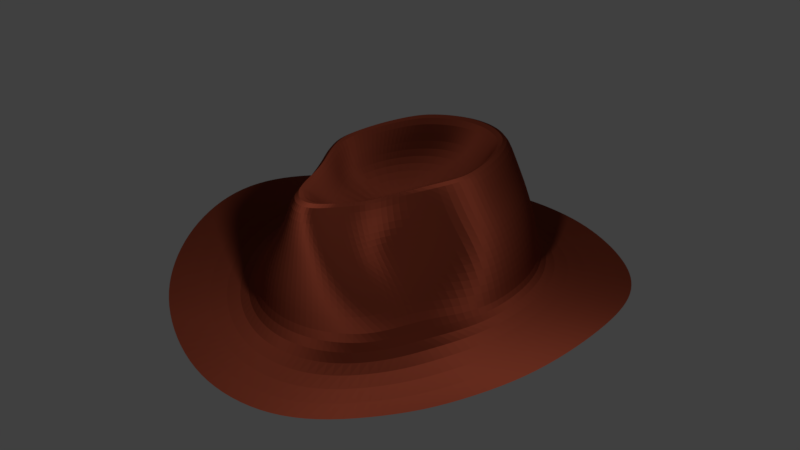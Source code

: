 # Source: indy.blend  (saved by Blender 2.79.0; exported with 4.5.12 LTS)
import bpy
from mathutils import Matrix  # noqa: F401  (used for matrix-valued properties, if any)

bpy.ops.wm.read_factory_settings(use_empty=True)
scene = bpy.context.scene
scene.name = 'Scene'

# ---- collections
col_collection_1 = bpy.data.collections.new('Collection 1'); scene.collection.children.link(col_collection_1)

# ---- images (referenced by path relative to the original .blend; pixels are not part of the script)
import os
ASSET_DIR = os.environ.get("B2B_ASSET_DIR", "")  # directory of the original .blend (textures are referenced by path, not embedded)
HERE = os.path.dirname(os.path.abspath(__file__))  # packed textures are extracted next to this script under _unpacked/

def load_image(name, relpath, width, height, colorspace="sRGB"):
    """Load a texture the original file referenced (path relative to the .blend, or extracted next to this script)."""
    p = next((c for c in (os.path.join(HERE, relpath), os.path.join(ASSET_DIR, relpath)) if relpath and os.path.exists(c)), "")
    if p:
        img = bpy.data.images.load(p, check_existing=True)
        img.name = name
    else:  # same state as the original file: an image datablock whose file is absent (Cycles renders it pink)
        img = bpy.data.images.new(name, width, height)
        img.source = "FILE"
        img.filepath = "//" + (relpath or name)
    img.colorspace_settings.name = colorspace
    return img
img_indy_diffuse = load_image('indy_diffuse', 'indy_diffuse.png', 1024, 1024, 'sRGB')

# ---- materials (node trees are filled in below, after node groups)
mat_material_001 = bpy.data.materials.new('Material.001')
mat_material_001.alpha_threshold = 0.0
mat_material_001.roughness = 0.5

# ---- material node trees
mat_material_001.use_nodes = True; mat_material_001.node_tree.nodes.clear()
_N = mat_material_001.node_tree.nodes; _L = mat_material_001.node_tree.links
n0 = _N.new('ShaderNodeOutputMaterial'); n0.name = 'Material Output'; n0.location = (459, 300)
n1 = _N.new('ShaderNodeBsdfSheen'); n1.name = 'Velvet BSDF'; n1.location = (19, 433)
n1.distribution = 'ASHIKHMIN'
n1.inputs[1].default_value = 1.0
n2 = _N.new('ShaderNodeMixShader'); n2.name = 'Mix Shader'; n2.location = (239, 351)
n2.inputs[0].default_value = 0.1909
n3 = _N.new('ShaderNodeBsdfDiffuse'); n3.name = 'Diffuse BSDF'; n3.location = (28, 259)
n3.inputs[1].default_value = 0.2667
n4 = _N.new('ShaderNodeRGB'); n4.name = 'RGB'; n4.location = (-188, 362)
n4.width = 146
n4.outputs[0].default_value = (0.2664, 0.05127, 0.02624, 1.0)
n5 = _N.new('ShaderNodeTexImage'); n5.name = 'Image Texture'; n5.location = (453, 179)
n5.width = 140
n5.image = img_indy_diffuse
_L.new(n1.outputs[0], n2.inputs[1])
_L.new(n2.outputs[0], n0.inputs[0])
_L.new(n3.outputs[0], n2.inputs[2])
_L.new(n4.outputs[0], n1.inputs[0])
_L.new(n4.outputs[0], n3.inputs[0])
n0.is_active_output = True

# ---- world
world_world = bpy.data.worlds.new('World'); scene.world = world_world
world_world.color = (0.05088, 0.05088, 0.05088)
world_world.use_sun_shadow = False
world_world.sun_shadow_jitter_overblur = 0.0
world_world.cycles.sampling_method = 'MANUAL'

# ---- lights
light_point = bpy.data.lights.new('Point', 'POINT')
light_point.transmission_factor = 0.0
light_point.energy = 100.0
light_point.shadow_buffer_clip_start = 0.5
light_point.shadow_soft_size = 0.1
light_point.shadow_maximum_resolution = 0.006
light_point.use_absolute_resolution = True

# ---- meshes
me_sphere = bpy.data.meshes.new('Sphere')
me_sphere.from_pydata([(-2.559e-08, 0.5229, 0.6039), (-1.266e-08, 0.7479, 0.7462), (0.0, 0.9243, 1.007), (0.0, 1.093, 0.7338), (0.0, 1.117, 0.5662), (0.0, 1.149, 0.3749), (0.0, 1.181, 0.1673), (0.0, 1.204, -0.05968), (0.07781, 0.5129, 0.6039), (0.09598, 0.7335, 0.7462), (0.1084, 0.9139, 1.007), (0.1379, 1.072, 0.7338), (0.1622, 1.096, 0.5662), (0.1802, 1.127, 0.3749), (0.1913, 1.159, 0.1673), (0.1951, 1.181, -0.05917), (0.1526, 0.4831, 0.6039), (0.1883, 0.6909, 0.7462), (0.2126, 0.8831, 1.007), (0.2706, 1.01, 0.7338), (0.3182, 1.032, 0.5662), (0.3536, 1.061, 0.3749), (0.3753, 1.091, 0.1673), (0.3827, 1.113, -0.05773), (0.2216, 0.4347, 0.6039), (0.2733, 0.6218, 0.7462), (0.3087, 0.8331, 1.007), (0.3928, 0.9086, 0.7338), (0.4619, 0.9287, 0.5662), (0.5133, 0.9552, 0.3749), (0.5449, 0.9822, 0.1673), (0.5556, 1.001, -0.05134), (0.282, 0.3697, 0.6039), (0.3479, 0.5287, 0.7462), (0.3928, 0.7658, 1.007), (0.5, 0.7726, 0.7338), (0.5879, 0.7897, 0.5662), (0.6533, 0.8123, 0.3749), (0.6935, 0.8352, 0.1673), (0.7071, 0.8516, -0.0377), (0.3316, 0.2904, 0.6039), (0.4091, 0.4154, 0.7462), (0.4619, 0.5948, 1.007), (0.5879, 0.607, 0.7338), (0.6913, 0.6204, 0.5662), (0.7682, 0.6381, 0.3749), (0.8155, 0.6562, 0.1673), (0.8315, 0.669, -0.0183), (0.3685, 0.1999, 0.6039), (0.4545, 0.286, 0.7462), (0.5133, 0.4096, 1.007), (0.6533, 0.418, 0.7338), (0.7682, 0.4272, 0.5662), (0.8536, 0.4394, 0.3749), (0.9061, 0.4519, 0.1673), (0.9239, 0.4607, -0.001232), (0.3912, 0.1017, 0.6039), (0.4825, 0.1456, 0.7462), (0.5449, 0.2086, 1.007), (0.6935, 0.2129, 0.7338), (0.8155, 0.2176, 0.5662), (0.9061, 0.2239, 0.3749), (0.9619, 0.2302, 0.1673), (0.9808, 0.2347, 0.01207), (0.3988, -0.0003505, 0.6039), (0.492, -0.0003505, 0.7462), (0.5555, -0.0003505, 1.007), (0.7071, -0.0003505, 0.7338), (0.8315, -0.0003505, 0.5662), (0.9239, -0.0003505, 0.3749), (0.9808, -0.0003506, 0.1673), (1.0, -0.0003506, 0.0172), (0.3883, -0.1024, 0.6039), (0.4541, -0.1463, 0.7462), (0.464, -0.2099, 1.006), (0.6238, -0.2213, 0.7307), (0.7851, -0.2279, 0.5662), (0.8992, -0.2276, 0.3763), (0.9619, -0.2309, 0.1673), (0.9808, -0.2354, 0.01207), (0.348, -0.2007, 0.6039), (0.3528, -0.2958, 0.7413), (0.3766, -0.4253, 0.985), (0.4177, -0.4497, 0.7081), (0.506, -0.4633, 0.5662), (0.7074, -0.464, 0.4001), (0.867, -0.4598, 0.1845), (0.9239, -0.4614, -0.001232), (0.2885, -0.2951, 0.6035), (0.2966, -0.4314, 0.7328), (0.3001, -0.5983, 0.9736), (0.3516, -0.6107, 0.6963), (0.3788, -0.6211, 0.5662), (0.5316, -0.6349, 0.417), (0.74, -0.6536, 0.2042), (0.828, -0.6695, -0.0159), (0.2319, -0.376, 0.6031), (0.2589, -0.5372, 0.731), (0.2479, -0.7499, 0.9888), (0.3085, -0.7514, 0.7097), (0.361, -0.7575, 0.5662), (0.5045, -0.7837, 0.404), (0.6558, -0.8242, 0.189), (0.7071, -0.8523, -0.04806), (0.185, -0.4389, 0.6032), (0.2197, -0.6224, 0.7366), (0.1583, -0.89, 1.005), (0.2397, -0.8996, 0.7282), (0.3417, -0.912, 0.5662), (0.4662, -0.9436, 0.3819), (0.5439, -0.9822, 0.1689), (0.5556, -1.002, -0.07857), (0.1335, -0.4847, 0.6037), (0.1541, -0.6906, 0.7436), (0.15, -0.9022, 1.007), (0.1769, -1.01, 0.7338), (0.2549, -1.033, 0.5662), (0.3364, -1.062, 0.3749), (0.3753, -1.092, 0.1699), (0.3827, -1.113, -0.1075), (0.07119, -0.5136, 0.6039), (0.08028, -0.7342, 0.7462), (0.07021, -0.9959, 1.007), (0.1022, -1.073, 0.7338), (0.1394, -1.096, 0.5662), (0.1759, -1.128, 0.3749), (0.1913, -1.159, 0.1692), (0.1951, -1.182, -0.1209), (-4.261e-09, -0.5236, 0.6039), (3.063e-08, -0.7486, 0.7462), (3.343e-08, -1.019, 1.007), (-1.258e-08, -1.094, 0.7338), (-7.552e-08, -1.118, 0.5662), (6.355e-08, -1.15, 0.3749), (-8.544e-08, -1.182, 0.1694), (-1.003e-07, -1.205, -0.1234), (-0.07119, -0.5136, 0.6039), (-0.08028, -0.7342, 0.7462), (-0.07021, -0.9959, 1.007), (-0.1022, -1.073, 0.7338), (-0.1394, -1.096, 0.5662), (-0.1759, -1.128, 0.3749), (-0.1913, -1.159, 0.1692), (-0.1951, -1.182, -0.1209), (-0.1335, -0.4847, 0.6037), (-0.1541, -0.6906, 0.7436), (-0.15, -0.9022, 1.007), (-0.1769, -1.01, 0.7338), (-0.2549, -1.033, 0.5662), (-0.3364, -1.062, 0.3749), (-0.3753, -1.092, 0.1699), (-0.3827, -1.113, -0.1075), (-0.185, -0.4389, 0.6032), (-0.2197, -0.6224, 0.7366), (-0.1583, -0.89, 1.005), (-0.2397, -0.8996, 0.7282), (-0.3417, -0.912, 0.5662), (-0.4662, -0.9436, 0.3819), (-0.5439, -0.9822, 0.1689), (-0.5556, -1.002, -0.07857), (-2.304e-07, -0.0003509, 0.4284), (-0.2319, -0.376, 0.6031), (-0.2589, -0.5372, 0.731), (-0.2479, -0.7499, 0.9888), (-0.3085, -0.7514, 0.7097), (-0.361, -0.7575, 0.5662), (-0.5045, -0.7837, 0.404), (-0.6558, -0.8242, 0.189), (-0.7071, -0.8523, -0.04806), (-0.2885, -0.2951, 0.6035), (-0.2966, -0.4314, 0.7328), (-0.3141, -0.5983, 0.9736), (-0.3516, -0.6107, 0.6963), (-0.3788, -0.6211, 0.5662), (-0.5316, -0.6349, 0.417), (-0.74, -0.6536, 0.2042), (-0.828, -0.6695, -0.0159), (-0.348, -0.2007, 0.6039), (-0.3528, -0.2958, 0.7413), (-0.3766, -0.4253, 0.985), (-0.4036, -0.4497, 0.7081), (-0.506, -0.4633, 0.5662), (-0.7074, -0.464, 0.4001), (-0.867, -0.4598, 0.1845), (-0.9239, -0.4614, -0.001232), (-0.3883, -0.1024, 0.6039), (-0.4541, -0.1463, 0.7462), (-0.464, -0.2099, 1.006), (-0.6238, -0.2213, 0.7307), (-0.7851, -0.2279, 0.5662), (-0.8992, -0.2276, 0.3763), (-0.9619, -0.2309, 0.1673), (-0.9808, -0.2354, 0.01207), (-0.3988, -0.0003505, 0.6039), (-0.492, -0.0003505, 0.7462), (-0.5555, -0.0003505, 1.007), (-0.7071, -0.0003503, 0.7338), (-0.8315, -0.0003503, 0.5662), (-0.9239, -0.0003505, 0.3749), (-0.9808, -0.0003502, 0.1673), (-1.0, -0.0003503, 0.0172), (-0.3912, 0.1017, 0.6039), (-0.4825, 0.1456, 0.7462), (-0.5449, 0.2086, 1.007), (-0.6935, 0.2129, 0.7338), (-0.8155, 0.2176, 0.5662), (-0.9061, 0.2239, 0.3749), (-0.9619, 0.2302, 0.1673), (-0.9808, 0.2347, 0.01207), (-0.3685, 0.1999, 0.6039), (-0.4545, 0.286, 0.7462), (-0.5133, 0.4096, 1.007), (-0.6533, 0.418, 0.7338), (-0.7682, 0.4272, 0.5662), (-0.8536, 0.4394, 0.3749), (-0.9061, 0.4519, 0.1673), (-0.9239, 0.4607, -0.001232), (-0.3316, 0.2904, 0.6039), (-0.4091, 0.4154, 0.7462), (-0.4619, 0.5948, 1.007), (-0.5879, 0.607, 0.7338), (-0.6913, 0.6204, 0.5662), (-0.7682, 0.6381, 0.3749), (-0.8155, 0.6562, 0.1673), (-0.8315, 0.669, -0.0183), (-0.282, 0.3697, 0.6039), (-0.3479, 0.5287, 0.7462), (-0.3928, 0.7658, 1.007), (-0.5, 0.7726, 0.7338), (-0.5879, 0.7897, 0.5662), (-0.6533, 0.8123, 0.3749), (-0.6935, 0.8352, 0.1673), (-0.7071, 0.8516, -0.0377), (-0.2216, 0.4347, 0.6039), (-0.2733, 0.6218, 0.7462), (-0.3087, 0.8331, 1.007), (-0.3928, 0.9086, 0.7338), (-0.4619, 0.9287, 0.5662), (-0.5133, 0.9552, 0.3749), (-0.5449, 0.9822, 0.1673), (-0.5556, 1.001, -0.05134), (-0.1526, 0.4831, 0.6039), (-0.1883, 0.6909, 0.7462), (-0.2126, 0.8831, 1.007), (-0.2706, 1.01, 0.7338), (-0.3182, 1.032, 0.5662), (-0.3536, 1.061, 0.3749), (-0.3753, 1.091, 0.1673), (-0.3827, 1.113, -0.05773), (-0.07781, 0.5129, 0.6039), (-0.09598, 0.7335, 0.7462), (-0.1084, 0.9139, 1.007), (-0.1379, 1.072, 0.7338), (-0.1622, 1.096, 0.5662), (-0.1802, 1.127, 0.3749), (-0.1913, 1.159, 0.1673), (-0.1951, 1.181, -0.05917), (-9.272e-08, 1.754, -0.08002), (0.3379, 1.72, -0.07676), (0.6628, 1.621, -0.07075), (0.9622, 1.458, -0.06382), (1.225, 1.24, -0.03874), (1.44, 0.9744, 0.01053), (1.6, 0.671, 0.06811), (1.699, 0.3419, 0.1206), (1.732, -0.0003565, 0.1437), (1.699, -0.3426, 0.1206), (1.6, -0.6718, 0.06811), (1.434, -0.9748, 0.01485), (1.225, -1.241, -0.04757), (0.9622, -1.459, -0.1052), (0.6628, -1.621, -0.1777), (0.3379, -1.721, -0.2286), (-2.665e-07, -1.755, -0.24), (-0.3379, -1.721, -0.2286), (-0.6628, -1.621, -0.1777), (-0.9622, -1.459, -0.1052), (-1.225, -1.241, -0.04757), (-1.434, -0.9748, 0.01485), (-1.6, -0.6718, 0.06811), (-1.699, -0.3426, 0.1206), (-1.732, -0.0003561, 0.1437), (-1.699, 0.3419, 0.1206), (-1.6, 0.671, 0.06811), (-1.44, 0.9744, 0.01053), (-1.225, 1.24, -0.03874), (-0.9622, 1.458, -0.06382), (-0.6628, 1.621, -0.07075), (-0.3379, 1.72, -0.07676), (9.639e-08, -0.0003376, -0.1321), (-0.2355, -1.199, -0.2785), (-1.572e-07, -1.223, -0.2865), (0.8534, 0.8642, -0.1462), (0.6705, 1.016, -0.1637), (-0.2355, 1.199, -0.1727), (-0.4619, 1.129, -0.1685), (-0.4619, -1.13, -0.243), (1.004, 0.6789, -0.1119), (-3.61e-08, 1.222, -0.175), (-0.6705, -1.017, -0.1925), (1.115, 0.4675, -0.07176), (-0.8534, -0.8649, -0.1524), (1.184, 0.2382, -0.0352), (-0.9993, -0.6794, -0.1089), (1.207, -0.0003508, -0.01907), (-1.115, -0.4682, -0.07176), (1.184, -0.2389, -0.0352), (-1.184, -0.2389, -0.0352), (1.115, -0.4682, -0.07176), (-1.207, -0.0003505, -0.01907), (0.9993, -0.6794, -0.1089), (-1.184, 0.2382, -0.0352), (0.8534, -0.8649, -0.1524), (-1.115, 0.4675, -0.07176), (0.6705, -1.017, -0.1925), (-1.004, 0.6789, -0.1119), (0.4619, -1.13, -0.243), (0.2355, 1.199, -0.1727), (-0.8534, 0.8642, -0.1462), (0.2355, -1.199, -0.2785), (0.4619, 1.129, -0.1685), (-0.6705, 1.016, -0.1637)], [], [(6, 5, 13, 14), (7, 6, 14, 15), (0, 160, 8), (1, 0, 8, 9), (2, 1, 9, 10), (3, 2, 10, 11), (4, 3, 11, 12), (5, 4, 12, 13), (13, 12, 20, 21), (14, 13, 21, 22), (15, 14, 22, 23), (8, 160, 16), (9, 8, 16, 17), (10, 9, 17, 18), (11, 10, 18, 19), (12, 11, 19, 20), (18, 17, 25, 26), (19, 18, 26, 27), (20, 19, 27, 28), (21, 20, 28, 29), (22, 21, 29, 30), (23, 22, 30, 31), (16, 160, 24), (17, 16, 24, 25), (30, 29, 37, 38), (31, 30, 38, 39), (24, 160, 32), (25, 24, 32, 33), (26, 25, 33, 34), (27, 26, 34, 35), (28, 27, 35, 36), (29, 28, 36, 37), (34, 33, 41, 42), (35, 34, 42, 43), (36, 35, 43, 44), (37, 36, 44, 45), (38, 37, 45, 46), (39, 38, 46, 47), (32, 160, 40), (33, 32, 40, 41), (46, 45, 53, 54), (47, 46, 54, 55), (40, 160, 48), (41, 40, 48, 49), (42, 41, 49, 50), (43, 42, 50, 51), (44, 43, 51, 52), (45, 44, 52, 53), (51, 50, 58, 59), (52, 51, 59, 60), (53, 52, 60, 61), (54, 53, 61, 62), (55, 54, 62, 63), (48, 160, 56), (49, 48, 56, 57), (50, 49, 57, 58), (63, 62, 70, 71), (56, 160, 64), (57, 56, 64, 65), (58, 57, 65, 66), (59, 58, 66, 67), (60, 59, 67, 68), (61, 60, 68, 69), (62, 61, 69, 70), (67, 66, 74, 75), (68, 67, 75, 76), (69, 68, 76, 77), (70, 69, 77, 78), (71, 70, 78, 79), (64, 160, 72), (65, 64, 72, 73), (66, 65, 73, 74), (79, 78, 86, 87), (72, 160, 80), (73, 72, 80, 81), (74, 73, 81, 82), (75, 74, 82, 83), (76, 75, 83, 84), (77, 76, 84, 85), (78, 77, 85, 86), (84, 83, 91, 92), (85, 84, 92, 93), (86, 85, 93, 94), (87, 86, 94, 95), (80, 160, 88), (81, 80, 88, 89), (82, 81, 89, 90), (83, 82, 90, 91), (89, 88, 96, 97), (90, 89, 97, 98), (91, 90, 98, 99), (92, 91, 99, 100), (93, 92, 100, 101), (94, 93, 101, 102), (95, 94, 102, 103), (88, 160, 96), (101, 100, 108, 109), (102, 101, 109, 110), (103, 102, 110, 111), (96, 160, 104), (97, 96, 104, 105), (98, 97, 105, 106), (99, 98, 106, 107), (100, 99, 107, 108), (105, 104, 112, 113), (106, 105, 113, 114), (107, 106, 114, 115), (108, 107, 115, 116), (109, 108, 116, 117), (110, 109, 117, 118), (111, 110, 118, 119), (104, 160, 112), (117, 116, 124, 125), (118, 117, 125, 126), (119, 118, 126, 127), (112, 160, 120), (113, 112, 120, 121), (114, 113, 121, 122), (115, 114, 122, 123), (116, 115, 123, 124), (122, 121, 129, 130), (123, 122, 130, 131), (124, 123, 131, 132), (125, 124, 132, 133), (126, 125, 133, 134), (127, 126, 134, 135), (120, 160, 128), (121, 120, 128, 129), (134, 133, 141, 142), (135, 134, 142, 143), (128, 160, 136), (129, 128, 136, 137), (130, 129, 137, 138), (131, 130, 138, 139), (132, 131, 139, 140), (133, 132, 140, 141), (138, 137, 145, 146), (139, 138, 146, 147), (140, 139, 147, 148), (141, 140, 148, 149), (142, 141, 149, 150), (143, 142, 150, 151), (136, 160, 144), (137, 136, 144, 145), (150, 149, 157, 158), (151, 150, 158, 159), (144, 160, 152), (145, 144, 152, 153), (146, 145, 153, 154), (147, 146, 154, 155), (148, 147, 155, 156), (149, 148, 156, 157), (155, 154, 163, 164), (156, 155, 164, 165), (157, 156, 165, 166), (158, 157, 166, 167), (159, 158, 167, 168), (152, 160, 161), (153, 152, 161, 162), (154, 153, 162, 163), (168, 167, 175, 176), (161, 160, 169), (162, 161, 169, 170), (163, 162, 170, 171), (164, 163, 171, 172), (165, 164, 172, 173), (166, 165, 173, 174), (167, 166, 174, 175), (173, 172, 180, 181), (174, 173, 181, 182), (175, 174, 182, 183), (176, 175, 183, 184), (169, 160, 177), (170, 169, 177, 178), (171, 170, 178, 179), (172, 171, 179, 180), (177, 160, 185), (178, 177, 185, 186), (179, 178, 186, 187), (180, 179, 187, 188), (181, 180, 188, 189), (182, 181, 189, 190), (183, 182, 190, 191), (184, 183, 191, 192), (189, 188, 196, 197), (190, 189, 197, 198), (191, 190, 198, 199), (192, 191, 199, 200), (185, 160, 193), (186, 185, 193, 194), (187, 186, 194, 195), (188, 187, 195, 196), (194, 193, 201, 202), (195, 194, 202, 203), (196, 195, 203, 204), (197, 196, 204, 205), (198, 197, 205, 206), (199, 198, 206, 207), (200, 199, 207, 208), (193, 160, 201), (206, 205, 213, 214), (207, 206, 214, 215), (208, 207, 215, 216), (201, 160, 209), (202, 201, 209, 210), (203, 202, 210, 211), (204, 203, 211, 212), (205, 204, 212, 213), (210, 209, 217, 218), (211, 210, 218, 219), (212, 211, 219, 220), (213, 212, 220, 221), (214, 213, 221, 222), (215, 214, 222, 223), (216, 215, 223, 224), (209, 160, 217), (222, 221, 229, 230), (223, 222, 230, 231), (224, 223, 231, 232), (217, 160, 225), (218, 217, 225, 226), (219, 218, 226, 227), (220, 219, 227, 228), (221, 220, 228, 229), (227, 226, 234, 235), (228, 227, 235, 236), (229, 228, 236, 237), (230, 229, 237, 238), (231, 230, 238, 239), (232, 231, 239, 240), (225, 160, 233), (226, 225, 233, 234), (239, 238, 246, 247), (240, 239, 247, 248), (233, 160, 241), (234, 233, 241, 242), (235, 234, 242, 243), (236, 235, 243, 244), (237, 236, 244, 245), (238, 237, 245, 246), (244, 243, 251, 252), (245, 244, 252, 253), (246, 245, 253, 254), (247, 246, 254, 255), (248, 247, 255, 256), (241, 160, 249), (242, 241, 249, 250), (243, 242, 250, 251), (256, 255, 6, 7), (249, 160, 0), (250, 249, 0, 1), (251, 250, 1, 2), (252, 251, 2, 3), (253, 252, 3, 4), (254, 253, 4, 5), (255, 254, 5, 6), (111, 119, 271, 270), (79, 87, 267, 266), (55, 63, 264, 263), (192, 200, 281, 280), (7, 15, 258, 257), (127, 135, 273, 272), (208, 216, 283, 282), (151, 159, 276, 275), (95, 103, 269, 268), (71, 79, 266, 265), (15, 23, 259, 258), (168, 176, 278, 277), (143, 151, 275, 274), (87, 95, 268, 267), (31, 39, 261, 260), (224, 232, 285, 284), (256, 7, 257, 288), (103, 111, 270, 269), (240, 248, 287, 286), (23, 31, 260, 259), (216, 224, 284, 283), (159, 168, 277, 276), (47, 55, 263, 262), (184, 192, 280, 279), (63, 71, 265, 264), (232, 240, 286, 285), (176, 184, 279, 278), (119, 127, 272, 271), (39, 47, 262, 261), (200, 208, 282, 281), (248, 256, 288, 287), (135, 143, 274, 273), (290, 296, 289), (298, 317, 289), (307, 309, 289), (316, 319, 289), (295, 294, 289), (313, 315, 289), (306, 308, 289), (315, 318, 289), (293, 292, 289), (311, 313, 289), (305, 307, 289), (314, 316, 289), (291, 290, 289), (292, 297, 289), (304, 306, 289), (312, 314, 289), (318, 321, 289), (301, 303, 289), (310, 312, 289), (320, 293, 289), (303, 305, 289), (294, 298, 289), (319, 291, 289), (302, 304, 289), (309, 311, 289), (297, 300, 289), (300, 302, 289), (296, 299, 289), (321, 295, 289), (299, 301, 289), (308, 310, 289), (317, 320, 289), (258, 259, 320, 317), (267, 268, 310, 308), (276, 277, 301, 299), (286, 287, 295, 321), (275, 276, 299, 296), (263, 264, 302, 300), (262, 263, 300, 297), (281, 282, 311, 309), (264, 265, 304, 302), (272, 273, 291, 319), (288, 257, 298, 294), (278, 279, 305, 303), (259, 260, 293, 320), (268, 269, 312, 310), (277, 278, 303, 301), (285, 286, 321, 318), (269, 270, 314, 312), (265, 266, 306, 304), (261, 262, 297, 292), (273, 274, 290, 291), (270, 271, 316, 314), (279, 280, 307, 305), (282, 283, 313, 311), (260, 261, 292, 293), (284, 285, 318, 315), (266, 267, 308, 306), (283, 284, 315, 313), (287, 288, 294, 295), (271, 272, 319, 316), (280, 281, 309, 307), (257, 258, 317, 298), (274, 275, 296, 290)])
_k = {(257, 258): 1.0, (258, 259): 1.0, (259, 260): 1.0, (260, 261): 1.0, (261, 262): 1.0, (262, 263): 1.0, (263, 264): 1.0, (264, 265): 1.0, (265, 266): 1.0, (266, 267): 1.0, (267, 268): 1.0, (268, 269): 1.0, (269, 270): 1.0, (270, 271): 1.0, (271, 272): 1.0, (272, 273): 1.0, (273, 274): 1.0, (274, 275): 1.0, (275, 276): 1.0, (276, 277): 1.0, (277, 278): 1.0, (278, 279): 1.0, (279, 280): 1.0, (280, 281): 1.0, (281, 282): 1.0, (282, 283): 1.0, (283, 284): 1.0, (284, 285): 1.0, (285, 286): 1.0, (286, 287): 1.0, (287, 288): 1.0, (257, 288): 1.0}
me_sphere.attributes.new('crease_edge', 'FLOAT', 'EDGE').data.foreach_set('value', [_k.get((min(e.vertices), max(e.vertices)), 0.0) for e in me_sphere.edges])
_uv = me_sphere.uv_layers.new(name='UVMap')
_uv.uv.foreach_set('vector', [0.2156, 0.6021, 0.2452, 0.6081, 0.24, 0.6337, 0.21, 0.6293, 0.1834, 0.5968, 0.2156, 0.6021, 0.21, 0.6293, 0.1778, 0.6245, 0.4264, 0.6129, 0.4003, 0.695, 0.4153, 0.61, 0.4374, 0.577, 0.4264, 0.6129, 0.4153, 0.61, 0.4237, 0.5737, 0.7287, 0.8214, 0.6901, 0.8477, 0.685, 0.8374, 0.723, 0.8091, 0.2965, 0.6184, 0.3384, 0.6389, 0.3352, 0.654, 0.2926, 0.6385, 0.2726, 0.6138, 0.2965, 0.6184, 0.2926, 0.6385, 0.2679, 0.637, 0.2452, 0.6081, 0.2726, 0.6138, 0.2679, 0.637, 0.24, 0.6337, 0.24, 0.6337, 0.2679, 0.637, 0.2644, 0.6637, 0.236, 0.6628, 0.21, 0.6293, 0.24, 0.6337, 0.236, 0.6628, 0.2057, 0.6599, 0.1778, 0.6245, 0.21, 0.6293, 0.2057, 0.6599, 0.1736, 0.6558, 0.4153, 0.61, 0.4003, 0.695, 0.4036, 0.6103, 0.4237, 0.5737, 0.4153, 0.61, 0.4036, 0.6103, 0.409, 0.575, 0.4027, 0.9755, 0.3635, 0.9485, 0.3673, 0.9341, 0.4074, 0.9617, 0.2926, 0.6385, 0.3352, 0.654, 0.3326, 0.6707, 0.2898, 0.662, 0.2679, 0.637, 0.2926, 0.6385, 0.2898, 0.662, 0.2644, 0.6637, 0.4074, 0.9617, 0.3673, 0.9341, 0.3702, 0.9169, 0.4112, 0.946, 0.2898, 0.662, 0.3326, 0.6707, 0.3307, 0.6882, 0.2883, 0.688, 0.2644, 0.6637, 0.2898, 0.662, 0.2883, 0.688, 0.2622, 0.6927, 0.236, 0.6628, 0.2644, 0.6637, 0.2622, 0.6927, 0.2333, 0.6943, 0.2057, 0.6599, 0.236, 0.6628, 0.2333, 0.6943, 0.2028, 0.6929, 0.1736, 0.6558, 0.2057, 0.6599, 0.2028, 0.6929, 0.1715, 0.6895, 0.4036, 0.6103, 0.4003, 0.695, 0.3918, 0.6138, 0.3673, 0.9341, 0.3422, 0.9072, 0.3447, 0.8943, 0.3702, 0.9169, 0.2028, 0.6929, 0.2333, 0.6943, 0.2322, 0.7268, 0.2014, 0.727, 0.1715, 0.6895, 0.2028, 0.6929, 0.2014, 0.727, 0.1721, 0.7244, 0.3918, 0.6138, 0.4003, 0.695, 0.3804, 0.6204, 0.3702, 0.9169, 0.3447, 0.8943, 0.3464, 0.8799, 0.3721, 0.8974, 0.4112, 0.946, 0.3702, 0.9169, 0.3721, 0.8974, 0.4141, 0.9291, 0.2883, 0.688, 0.3307, 0.6882, 0.3296, 0.7059, 0.288, 0.7155, 0.2622, 0.6927, 0.2883, 0.688, 0.288, 0.7155, 0.2614, 0.7231, 0.2333, 0.6943, 0.2622, 0.6927, 0.2614, 0.7231, 0.2322, 0.7268, 0.4141, 0.9291, 0.3721, 0.8974, 0.3729, 0.8764, 0.4141, 0.8995, 0.288, 0.7155, 0.3296, 0.7059, 0.3313, 0.732, 0.289, 0.7436, 0.2614, 0.7231, 0.288, 0.7155, 0.289, 0.7436, 0.2621, 0.7535, 0.2322, 0.7268, 0.2614, 0.7231, 0.2621, 0.7535, 0.2325, 0.7592, 0.2014, 0.727, 0.2322, 0.7268, 0.2325, 0.7592, 0.2017, 0.7608, 0.1721, 0.7244, 0.2014, 0.727, 0.2017, 0.7608, 0.175, 0.7591, 0.3804, 0.6204, 0.4003, 0.695, 0.3696, 0.6298, 0.3721, 0.8974, 0.3464, 0.8799, 0.3473, 0.8646, 0.3729, 0.8764, 0.2017, 0.7608, 0.2325, 0.7592, 0.2344, 0.7902, 0.2035, 0.793, 0.175, 0.7591, 0.2017, 0.7608, 0.2035, 0.793, 0.1793, 0.7923, 0.3696, 0.6298, 0.4003, 0.695, 0.3601, 0.6416, 0.3729, 0.8764, 0.3473, 0.8646, 0.3473, 0.8489, 0.3725, 0.8546, 0.4141, 0.8995, 0.3729, 0.8764, 0.3725, 0.8546, 0.4129, 0.8697, 0.289, 0.7436, 0.3313, 0.732, 0.334, 0.7572, 0.2913, 0.771, 0.2621, 0.7535, 0.289, 0.7436, 0.2913, 0.771, 0.2641, 0.7828, 0.2325, 0.7592, 0.2621, 0.7535, 0.2641, 0.7828, 0.2344, 0.7902, 0.2913, 0.771, 0.334, 0.7572, 0.3376, 0.7815, 0.2948, 0.7968, 0.2641, 0.7828, 0.2913, 0.771, 0.2948, 0.7968, 0.2674, 0.81, 0.2344, 0.7902, 0.2641, 0.7828, 0.2674, 0.81, 0.2377, 0.8186, 0.2035, 0.793, 0.2344, 0.7902, 0.2377, 0.8186, 0.2069, 0.8225, 0.1793, 0.7923, 0.2035, 0.793, 0.2069, 0.8225, 0.1846, 0.8225, 0.3601, 0.6416, 0.4003, 0.695, 0.3521, 0.6555, 0.3725, 0.8546, 0.3473, 0.8489, 0.3464, 0.8335, 0.3711, 0.833, 0.4129, 0.8697, 0.3725, 0.8546, 0.3711, 0.833, 0.4104, 0.8395, 0.1846, 0.8225, 0.2069, 0.8225, 0.2117, 0.8481, 0.1901, 0.8486, 0.3521, 0.6555, 0.4003, 0.695, 0.3459, 0.6708, 0.3711, 0.833, 0.3464, 0.8335, 0.3447, 0.819, 0.3685, 0.8124, 0.4104, 0.8395, 0.3711, 0.833, 0.3685, 0.8124, 0.4067, 0.8102, 0.2948, 0.7968, 0.3376, 0.7815, 0.3422, 0.8038, 0.2993, 0.8199, 0.2674, 0.81, 0.2948, 0.7968, 0.2993, 0.8199, 0.272, 0.8339, 0.2377, 0.8186, 0.2674, 0.81, 0.272, 0.8339, 0.2424, 0.8434, 0.2069, 0.8225, 0.2377, 0.8186, 0.2424, 0.8434, 0.2117, 0.8481, 0.1278, 0.595, 0.1715, 0.6078, 0.1705, 0.641, 0.1257, 0.6285, 0.09946, 0.5833, 0.1278, 0.595, 0.1257, 0.6285, 0.09594, 0.6127, 0.06939, 0.5761, 0.09946, 0.5833, 0.09594, 0.6127, 0.06509, 0.6027, 0.03873, 0.5737, 0.06939, 0.5761, 0.06509, 0.6027, 0.03389, 0.6, 0.01756, 0.5748, 0.03873, 0.5737, 0.03389, 0.6, 0.01193, 0.6017, 0.3459, 0.6708, 0.4003, 0.695, 0.3422, 0.6872, 0.7707, 0.9963, 0.7472, 0.9894, 0.7487, 0.9741, 0.7719, 0.9725, 0.809, 1.0, 0.7707, 0.9963, 0.7719, 0.9725, 0.8091, 0.9626, 0.01193, 0.6017, 0.03389, 0.6, 0.03486, 0.6352, 0.007125, 0.6326, 0.3422, 0.6872, 0.4003, 0.695, 0.3427, 0.7046, 0.7719, 0.9725, 0.7487, 0.9741, 0.7489, 0.9568, 0.7697, 0.9428, 0.8091, 0.9626, 0.7719, 0.9725, 0.7697, 0.9428, 0.8066, 0.925, 0.1257, 0.6285, 0.1705, 0.641, 0.1662, 0.6748, 0.1263, 0.6786, 0.09594, 0.6127, 0.1257, 0.6285, 0.1263, 0.6786, 0.1028, 0.6722, 0.06509, 0.6027, 0.09594, 0.6127, 0.1028, 0.6722, 0.07116, 0.6508, 0.03389, 0.6, 0.06509, 0.6027, 0.07116, 0.6508, 0.03486, 0.6352, 0.1028, 0.6722, 0.1263, 0.6786, 0.1237, 0.7039, 0.1046, 0.7045, 0.07116, 0.6508, 0.1028, 0.6722, 0.1046, 0.7045, 0.07719, 0.6902, 0.03486, 0.6352, 0.07116, 0.6508, 0.07719, 0.6902, 0.0385, 0.6708, 0.007125, 0.6326, 0.03486, 0.6352, 0.0385, 0.6708, 0.004347, 0.6665, 0.3427, 0.7046, 0.4003, 0.695, 0.346, 0.7226, 0.7697, 0.9428, 0.7489, 0.9568, 0.7481, 0.9384, 0.7688, 0.919, 0.8066, 0.925, 0.7697, 0.9428, 0.7688, 0.919, 0.8051, 0.8941, 0.1263, 0.6786, 0.1662, 0.6748, 0.1639, 0.7026, 0.1237, 0.7039, 0.7688, 0.919, 0.7481, 0.9384, 0.7472, 0.9222, 0.769, 0.9008, 0.8051, 0.8941, 0.7688, 0.919, 0.769, 0.9008, 0.8079, 0.8682, 0.1237, 0.7039, 0.1639, 0.7026, 0.1646, 0.7245, 0.124, 0.7235, 0.1046, 0.7045, 0.1237, 0.7039, 0.124, 0.7235, 0.1021, 0.7209, 0.07719, 0.6902, 0.1046, 0.7045, 0.1021, 0.7209, 0.07299, 0.7093, 0.0385, 0.6708, 0.07719, 0.6902, 0.07299, 0.7093, 0.03604, 0.6995, 0.004347, 0.6665, 0.0385, 0.6708, 0.03604, 0.6995, 0.0009585, 0.7014, 0.346, 0.7226, 0.4003, 0.695, 0.3496, 0.7383, 0.07299, 0.7093, 0.1021, 0.7209, 0.09913, 0.7393, 0.06778, 0.7312, 0.03604, 0.6995, 0.07299, 0.7093, 0.06778, 0.7312, 0.0345, 0.7304, 0.0009585, 0.7014, 0.03604, 0.6995, 0.0345, 0.7304, 0.0, 0.7367, 0.3496, 0.7383, 0.4003, 0.695, 0.3528, 0.7507, 0.769, 0.9008, 0.7472, 0.9222, 0.7464, 0.9094, 0.7697, 0.8854, 0.8079, 0.8682, 0.769, 0.9008, 0.7697, 0.8854, 0.8091, 0.8407, 0.124, 0.7235, 0.1646, 0.7245, 0.1674, 0.7499, 0.126, 0.7471, 0.1021, 0.7209, 0.124, 0.7235, 0.126, 0.7471, 0.09913, 0.7393, 0.7697, 0.8854, 0.7464, 0.9094, 0.7451, 0.8986, 0.7692, 0.8702, 0.8091, 0.8407, 0.7697, 0.8854, 0.7692, 0.8702, 0.8091, 0.8383, 0.126, 0.7471, 0.1674, 0.7499, 0.1676, 0.7522, 0.1268, 0.7664, 0.09913, 0.7393, 0.126, 0.7471, 0.1268, 0.7664, 0.1001, 0.7627, 0.06778, 0.7312, 0.09913, 0.7393, 0.1001, 0.7627, 0.06978, 0.76, 0.0345, 0.7304, 0.06778, 0.7312, 0.06978, 0.76, 0.03955, 0.763, 0.0, 0.7367, 0.0345, 0.7304, 0.03955, 0.763, 0.00118, 0.7707, 0.3528, 0.7507, 0.4003, 0.695, 0.3575, 0.7607, 0.06978, 0.76, 0.1001, 0.7627, 0.1037, 0.7839, 0.07544, 0.787, 0.03955, 0.763, 0.06978, 0.76, 0.07544, 0.787, 0.04614, 0.7931, 0.00118, 0.7707, 0.03955, 0.763, 0.04614, 0.7931, 0.006174, 0.8018, 0.3575, 0.7607, 0.4003, 0.695, 0.3645, 0.7687, 0.344, 0.7901, 0.3575, 0.7607, 0.3645, 0.7687, 0.3518, 0.8011, 0.8091, 0.8383, 0.7692, 0.8702, 0.7672, 0.8579, 0.8075, 0.8183, 0.1268, 0.7664, 0.1676, 0.7522, 0.1689, 0.7719, 0.1287, 0.7822, 0.1001, 0.7627, 0.1268, 0.7664, 0.1287, 0.7822, 0.1037, 0.7839, 0.8075, 0.8183, 0.7672, 0.8579, 0.764, 0.8491, 0.8049, 0.8091, 0.1287, 0.7822, 0.1689, 0.7719, 0.1715, 0.7832, 0.1328, 0.7973, 0.1037, 0.7839, 0.1287, 0.7822, 0.1328, 0.7973, 0.1095, 0.8037, 0.07544, 0.787, 0.1037, 0.7839, 0.1095, 0.8037, 0.08287, 0.8114, 0.04614, 0.7931, 0.07544, 0.787, 0.08287, 0.8114, 0.05429, 0.8196, 0.006174, 0.8018, 0.04614, 0.7931, 0.05429, 0.8196, 0.0141, 0.8288, 0.3645, 0.7687, 0.4003, 0.695, 0.3736, 0.7743, 0.3518, 0.8011, 0.3645, 0.7687, 0.3736, 0.7743, 0.362, 0.8079, 0.05429, 0.8196, 0.08287, 0.8114, 0.0914, 0.8313, 0.06349, 0.8413, 0.0141, 0.8288, 0.05429, 0.8196, 0.06349, 0.8413, 0.02386, 0.8509, 0.3736, 0.7743, 0.4003, 0.695, 0.3838, 0.7768, 0.362, 0.8079, 0.3736, 0.7743, 0.3838, 0.7768, 0.3736, 0.8102, 0.4741, 0.9846, 0.4333, 0.9511, 0.4362, 0.9394, 0.4764, 0.9733, 0.6349, 0.579, 0.6732, 0.5923, 0.6702, 0.6021, 0.6303, 0.5914, 0.6119, 0.5738, 0.6349, 0.579, 0.6303, 0.5914, 0.6055, 0.5897, 0.08287, 0.8114, 0.1095, 0.8037, 0.1164, 0.819, 0.0914, 0.8313, 0.4764, 0.9733, 0.4362, 0.9394, 0.4379, 0.9255, 0.4779, 0.9536, 0.6303, 0.5914, 0.6702, 0.6021, 0.6684, 0.6222, 0.628, 0.6068, 0.6055, 0.5897, 0.6303, 0.5914, 0.628, 0.6068, 0.6012, 0.6091, 0.5773, 0.5866, 0.6055, 0.5897, 0.6012, 0.6091, 0.5708, 0.6104, 0.5482, 0.5813, 0.5773, 0.5866, 0.5708, 0.6104, 0.5407, 0.6076, 0.5086, 0.5751, 0.5482, 0.5813, 0.5407, 0.6076, 0.5026, 0.6021, 0.3838, 0.7768, 0.4003, 0.695, 0.3937, 0.7759, 0.3736, 0.8102, 0.3838, 0.7768, 0.3937, 0.7759, 0.3858, 0.8077, 0.5407, 0.6076, 0.5708, 0.6104, 0.568, 0.6387, 0.5347, 0.6382, 0.5026, 0.6021, 0.5407, 0.6076, 0.5347, 0.6382, 0.5004, 0.6336, 0.3937, 0.7759, 0.4003, 0.695, 0.403, 0.7718, 0.4379, 0.9255, 0.4141, 0.904, 0.4153, 0.8927, 0.4383, 0.9101, 0.4779, 0.9536, 0.4379, 0.9255, 0.4383, 0.9101, 0.4778, 0.9513, 0.628, 0.6068, 0.6684, 0.6222, 0.6681, 0.6246, 0.6266, 0.6276, 0.6012, 0.6091, 0.628, 0.6068, 0.6266, 0.6276, 0.5996, 0.6335, 0.5708, 0.6104, 0.6012, 0.6091, 0.5996, 0.6335, 0.568, 0.6387, 0.6266, 0.6276, 0.6681, 0.6246, 0.6646, 0.6517, 0.6241, 0.6538, 0.5996, 0.6335, 0.6266, 0.6276, 0.6241, 0.6538, 0.6021, 0.6562, 0.568, 0.6387, 0.5996, 0.6335, 0.6021, 0.6562, 0.5726, 0.6641, 0.5347, 0.6382, 0.568, 0.6387, 0.5726, 0.6641, 0.5354, 0.6702, 0.5004, 0.6336, 0.5347, 0.6382, 0.5354, 0.6702, 0.5004, 0.6684, 0.403, 0.7718, 0.4003, 0.695, 0.4125, 0.7648, 0.4383, 0.9101, 0.4153, 0.8927, 0.416, 0.8804, 0.4376, 0.8963, 0.4778, 0.9513, 0.4383, 0.9101, 0.4376, 0.8963, 0.4765, 0.9252, 0.5004, 0.6684, 0.5354, 0.6702, 0.5371, 0.7013, 0.5028, 0.7048, 0.4125, 0.7648, 0.4003, 0.695, 0.4243, 0.7556, 0.4376, 0.8963, 0.416, 0.8804, 0.4168, 0.8649, 0.4374, 0.8807, 0.4765, 0.9252, 0.4376, 0.8963, 0.4374, 0.8807, 0.4743, 0.901, 0.6241, 0.6538, 0.6646, 0.6517, 0.6626, 0.6782, 0.6233, 0.6767, 0.6021, 0.6562, 0.6241, 0.6538, 0.6233, 0.6767, 0.6042, 0.6763, 0.5726, 0.6641, 0.6021, 0.6562, 0.6042, 0.6763, 0.5763, 0.6869, 0.5354, 0.6702, 0.5726, 0.6641, 0.5763, 0.6869, 0.5371, 0.7013, 0.6042, 0.6763, 0.6233, 0.6767, 0.6259, 0.7034, 0.6015, 0.7095, 0.5763, 0.6869, 0.6042, 0.6763, 0.6015, 0.7095, 0.5692, 0.7262, 0.5371, 0.7013, 0.5763, 0.6869, 0.5692, 0.7262, 0.5325, 0.7391, 0.5028, 0.7048, 0.5371, 0.7013, 0.5325, 0.7391, 0.5047, 0.742, 0.4243, 0.7556, 0.4003, 0.695, 0.4371, 0.7444, 0.4374, 0.8807, 0.4168, 0.8649, 0.4175, 0.8478, 0.4384, 0.86, 0.4743, 0.901, 0.4374, 0.8807, 0.4384, 0.86, 0.4753, 0.8757, 0.6233, 0.6767, 0.6626, 0.6782, 0.6649, 0.7075, 0.6259, 0.7034, 0.4371, 0.7444, 0.4003, 0.695, 0.4475, 0.7315, 0.4384, 0.86, 0.4175, 0.8478, 0.4174, 0.8326, 0.4404, 0.832, 0.4753, 0.8757, 0.4384, 0.86, 0.4404, 0.832, 0.4779, 0.8432, 0.6259, 0.7034, 0.6649, 0.7075, 0.6683, 0.745, 0.6231, 0.7551, 0.6015, 0.7095, 0.6259, 0.7034, 0.6231, 0.7551, 0.5929, 0.7674, 0.5692, 0.7262, 0.6015, 0.7095, 0.5929, 0.7674, 0.5618, 0.7758, 0.5325, 0.7391, 0.5692, 0.7262, 0.5618, 0.7758, 0.5306, 0.7787, 0.5047, 0.742, 0.5325, 0.7391, 0.5306, 0.7787, 0.5087, 0.778, 0.5929, 0.7674, 0.6231, 0.7551, 0.6244, 0.7928, 0.5957, 0.8024, 0.5618, 0.7758, 0.5929, 0.7674, 0.5957, 0.8024, 0.5655, 0.8088, 0.5306, 0.7787, 0.5618, 0.7758, 0.5655, 0.8088, 0.5348, 0.8116, 0.5087, 0.778, 0.5306, 0.7787, 0.5348, 0.8116, 0.5137, 0.8116, 0.4475, 0.7315, 0.4003, 0.695, 0.4541, 0.7164, 0.4404, 0.832, 0.4174, 0.8326, 0.416, 0.8209, 0.4393, 0.8123, 0.4779, 0.8432, 0.4404, 0.832, 0.4393, 0.8123, 0.4778, 0.8102, 0.6231, 0.7551, 0.6683, 0.745, 0.6685, 0.7819, 0.6244, 0.7928, 0.6993, 0.9868, 0.6756, 0.9796, 0.6773, 0.968, 0.7019, 0.9704, 0.7375, 0.9868, 0.6993, 0.9868, 0.7019, 0.9704, 0.7413, 0.9637, 0.7964, 0.5951, 0.8402, 0.6066, 0.8363, 0.6371, 0.7926, 0.6264, 0.7682, 0.5854, 0.7964, 0.5951, 0.7926, 0.6264, 0.7644, 0.6176, 0.7381, 0.5785, 0.7682, 0.5854, 0.7644, 0.6176, 0.7342, 0.6117, 0.7073, 0.5747, 0.7381, 0.5785, 0.7342, 0.6117, 0.7033, 0.6089, 0.6859, 0.5738, 0.7073, 0.5747, 0.7033, 0.6089, 0.6812, 0.6086, 0.4541, 0.7164, 0.4003, 0.695, 0.4582, 0.7002, 0.7342, 0.6117, 0.7644, 0.6176, 0.7621, 0.6512, 0.732, 0.6466, 0.7033, 0.6089, 0.7342, 0.6117, 0.732, 0.6466, 0.7011, 0.6449, 0.6812, 0.6086, 0.7033, 0.6089, 0.7011, 0.6449, 0.6771, 0.6455, 0.4582, 0.7002, 0.4003, 0.695, 0.4601, 0.6838, 0.7019, 0.9704, 0.6773, 0.968, 0.6782, 0.9549, 0.7034, 0.9522, 0.7413, 0.9637, 0.7019, 0.9704, 0.7034, 0.9522, 0.7438, 0.9387, 0.7926, 0.6264, 0.8363, 0.6371, 0.8335, 0.6681, 0.7901, 0.6588, 0.7644, 0.6176, 0.7926, 0.6264, 0.7901, 0.6588, 0.7621, 0.6512, 0.7034, 0.9522, 0.6782, 0.9549, 0.6782, 0.9409, 0.7038, 0.9331, 0.7438, 0.9387, 0.7034, 0.9522, 0.7038, 0.9331, 0.7451, 0.913, 0.7901, 0.6588, 0.8335, 0.6681, 0.8318, 0.6986, 0.7889, 0.691, 0.7621, 0.6512, 0.7901, 0.6588, 0.7889, 0.691, 0.7613, 0.685, 0.732, 0.6466, 0.7621, 0.6512, 0.7613, 0.685, 0.7315, 0.6819, 0.7011, 0.6449, 0.732, 0.6466, 0.7315, 0.6819, 0.7007, 0.6814, 0.6771, 0.6455, 0.7011, 0.6449, 0.7007, 0.6814, 0.6744, 0.6828, 0.4601, 0.6838, 0.4003, 0.695, 0.4596, 0.6677, 0.7315, 0.6819, 0.7613, 0.685, 0.7622, 0.7176, 0.7328, 0.7162, 0.7007, 0.6814, 0.7315, 0.6819, 0.7328, 0.7162, 0.7022, 0.7171, 0.6744, 0.6828, 0.7007, 0.6814, 0.7022, 0.7171, 0.6732, 0.7192, 0.4596, 0.6677, 0.4003, 0.695, 0.4569, 0.6526, 0.7038, 0.9331, 0.6782, 0.9409, 0.6773, 0.9264, 0.703, 0.9136, 0.7451, 0.913, 0.7038, 0.9331, 0.703, 0.9136, 0.7451, 0.8866, 0.7889, 0.691, 0.8318, 0.6986, 0.8312, 0.7287, 0.7892, 0.7219, 0.7613, 0.685, 0.7889, 0.691, 0.7892, 0.7219, 0.7622, 0.7176, 0.7451, 0.8866, 0.703, 0.9136, 0.7012, 0.8947, 0.7423, 0.8691, 0.7892, 0.7219, 0.8312, 0.7287, 0.8334, 0.7453, 0.7909, 0.7501, 0.7622, 0.7176, 0.7892, 0.7219, 0.7909, 0.7501, 0.7646, 0.7479, 0.7328, 0.7162, 0.7622, 0.7176, 0.7646, 0.7479, 0.7357, 0.7482, 0.7022, 0.7171, 0.7328, 0.7162, 0.7357, 0.7482, 0.7054, 0.7504, 0.6732, 0.7192, 0.7022, 0.7171, 0.7054, 0.7504, 0.6746, 0.7532, 0.4569, 0.6526, 0.4003, 0.695, 0.452, 0.6391, 0.703, 0.9136, 0.6773, 0.9264, 0.6757, 0.9122, 0.7012, 0.8947, 0.7054, 0.7504, 0.7357, 0.7482, 0.7403, 0.7767, 0.7103, 0.7801, 0.6746, 0.7532, 0.7054, 0.7504, 0.7103, 0.7801, 0.6788, 0.7836, 0.452, 0.6391, 0.4003, 0.695, 0.4451, 0.6277, 0.7012, 0.8947, 0.6757, 0.9122, 0.6732, 0.8986, 0.6984, 0.877, 0.7423, 0.8691, 0.7012, 0.8947, 0.6984, 0.877, 0.7385, 0.852, 0.7909, 0.7501, 0.8334, 0.7453, 0.8364, 0.7604, 0.794, 0.7747, 0.7646, 0.7479, 0.7909, 0.7501, 0.794, 0.7747, 0.7686, 0.7747, 0.7357, 0.7482, 0.7646, 0.7479, 0.7686, 0.7747, 0.7403, 0.7767, 0.794, 0.7747, 0.8364, 0.7604, 0.8402, 0.7736, 0.7983, 0.7947, 0.7686, 0.7747, 0.794, 0.7747, 0.7983, 0.7947, 0.7739, 0.7968, 0.7403, 0.7767, 0.7686, 0.7747, 0.7739, 0.7968, 0.7463, 0.8006, 0.7103, 0.7801, 0.7403, 0.7767, 0.7463, 0.8006, 0.7167, 0.8052, 0.6788, 0.7836, 0.7103, 0.7801, 0.7167, 0.8052, 0.6851, 0.8091, 0.4451, 0.6277, 0.4003, 0.695, 0.4364, 0.6189, 0.4601, 0.5966, 0.4451, 0.6277, 0.4364, 0.6189, 0.4497, 0.5847, 0.7385, 0.852, 0.6984, 0.877, 0.6946, 0.8611, 0.7339, 0.8359, 0.1903, 0.5737, 0.2222, 0.5795, 0.2156, 0.6021, 0.1834, 0.5968, 0.4364, 0.6189, 0.4003, 0.695, 0.4264, 0.6129, 0.4497, 0.5847, 0.4364, 0.6189, 0.4264, 0.6129, 0.4374, 0.577, 0.7339, 0.8359, 0.6946, 0.8611, 0.6901, 0.8477, 0.7287, 0.8214, 0.3014, 0.6026, 0.3422, 0.6258, 0.3384, 0.6389, 0.2965, 0.6184, 0.2783, 0.5948, 0.3014, 0.6026, 0.2965, 0.6184, 0.2726, 0.6138, 0.2515, 0.5869, 0.2783, 0.5948, 0.2726, 0.6138, 0.2452, 0.6081, 0.2222, 0.5795, 0.2515, 0.5869, 0.2452, 0.6081, 0.2156, 0.6021, 0.7511, 0.09843, 0.7213, 0.09574, 0.7216, 0.0, 0.7713, 0.0002901, 0.8585, 0.1765, 0.8356, 0.1482, 0.9077, 0.06499, 0.9432, 0.1051, 0.899, 0.2817, 0.8908, 0.2446, 0.9902, 0.2043, 0.9999, 0.2595, 0.6088, 0.3302, 0.6225, 0.3657, 0.5302, 0.4235, 0.5108, 0.3713, 0.832, 0.4616, 0.8553, 0.443, 0.9104, 0.5098, 0.8697, 0.5412, 0.6926, 0.1005, 0.6661, 0.1124, 0.6276, 0.03235, 0.673, 0.01081, 0.6411, 0.3983, 0.6638, 0.4265, 0.5926, 0.5102, 0.5578, 0.4704, 0.6238, 0.1557, 0.6097, 0.1855, 0.5264, 0.151, 0.5528, 0.1038, 0.809, 0.1255, 0.7809, 0.1084, 0.8201, 0.01154, 0.8654, 0.03392, 0.8771, 0.2091, 0.8585, 0.1765, 0.9432, 0.1051, 0.9711, 0.1522, 0.8553, 0.443, 0.8745, 0.4184, 0.9449, 0.4699, 0.9104, 0.5098, 0.6009, 0.2192, 0.5983, 0.2552, 0.5004, 0.2586, 0.5083, 0.2034, 0.6429, 0.131, 0.6238, 0.1557, 0.5528, 0.1038, 0.587, 0.06375, 0.8356, 0.1482, 0.809, 0.1255, 0.8654, 0.03392, 0.9077, 0.06499, 0.8889, 0.3887, 0.898, 0.3552, 0.9905, 0.3709, 0.9719, 0.423, 0.6897, 0.4494, 0.718, 0.466, 0.6788, 0.5628, 0.6334, 0.5414, 0.8056, 0.4736, 0.832, 0.4616, 0.8697, 0.5412, 0.8244, 0.5628, 0.7809, 0.1084, 0.7511, 0.09843, 0.7713, 0.0002901, 0.8201, 0.01154, 0.7474, 0.4758, 0.7771, 0.4783, 0.7762, 0.5738, 0.727, 0.5738, 0.8745, 0.4184, 0.8889, 0.3887, 0.9719, 0.423, 0.9449, 0.4699, 0.6638, 0.4265, 0.6897, 0.4494, 0.6334, 0.5414, 0.5926, 0.5102, 0.6097, 0.1855, 0.6009, 0.2192, 0.5083, 0.2034, 0.5264, 0.151, 0.9014, 0.3191, 0.899, 0.2817, 0.9999, 0.2595, 1.0, 0.3157, 0.6004, 0.2929, 0.6088, 0.3302, 0.5108, 0.3713, 0.5004, 0.3157, 0.8908, 0.2446, 0.8771, 0.2091, 0.9711, 0.1522, 0.9902, 0.2043, 0.718, 0.466, 0.7474, 0.4758, 0.727, 0.5738, 0.6788, 0.5628, 0.5983, 0.2552, 0.6004, 0.2929, 0.5004, 0.3157, 0.5004, 0.2586, 0.7213, 0.09574, 0.6926, 0.1005, 0.673, 0.01081, 0.7216, 0.0, 0.898, 0.3552, 0.9014, 0.3191, 1.0, 0.3157, 0.9905, 0.3709, 0.6225, 0.3657, 0.6411, 0.3983, 0.5578, 0.4704, 0.5302, 0.4235, 0.7771, 0.4783, 0.8056, 0.4736, 0.8244, 0.5628, 0.7762, 0.5738, 0.6661, 0.1124, 0.6429, 0.131, 0.587, 0.06375, 0.6276, 0.03235, 0.3044, 0.4794, 0.2707, 0.4871, 0.2508, 0.287, 0.1661, 0.1105, 0.1977, 0.09529, 0.2508, 0.287, 0.1168, 0.4146, 0.09727, 0.3819, 0.2508, 0.287, 0.3881, 0.4142, 0.3642, 0.4423, 0.2508, 0.287, 0.1139, 0.1604, 0.1378, 0.1325, 0.2508, 0.287, 0.07659, 0.3072, 0.07618, 0.268, 0.2508, 0.287, 0.4176, 0.2277, 0.4249, 0.2664, 0.2508, 0.287, 0.07618, 0.268, 0.08247, 0.2295, 0.2508, 0.287, 0.2656, 0.0873, 0.2994, 0.09477, 0.2508, 0.287, 0.08371, 0.3456, 0.07659, 0.3072, 0.2508, 0.287, 0.1415, 0.4424, 0.1168, 0.4146, 0.2508, 0.287, 0.4067, 0.3812, 0.3881, 0.4142, 0.2508, 0.287, 0.3359, 0.4643, 0.3044, 0.4794, 0.2508, 0.287, 0.2994, 0.09477, 0.3312, 0.1096, 0.2508, 0.287, 0.404, 0.1913, 0.4176, 0.2277, 0.2508, 0.287, 0.4193, 0.3447, 0.4067, 0.3812, 0.2508, 0.287, 0.08247, 0.2295, 0.09519, 0.1931, 0.2508, 0.287, 0.2024, 0.4794, 0.1709, 0.4639, 0.2508, 0.287, 0.4249, 0.3062, 0.4193, 0.3447, 0.2508, 0.287, 0.2313, 0.08746, 0.2656, 0.0873, 0.2508, 0.287, 0.1709, 0.4639, 0.1415, 0.4424, 0.2508, 0.287, 0.1378, 0.1325, 0.1661, 0.1105, 0.2508, 0.287, 0.3642, 0.4423, 0.3359, 0.4643, 0.2508, 0.287, 0.3846, 0.1588, 0.404, 0.1913, 0.2508, 0.287, 0.09727, 0.3819, 0.08371, 0.3456, 0.2508, 0.287, 0.3312, 0.1096, 0.36, 0.1312, 0.2508, 0.287, 0.36, 0.1312, 0.3846, 0.1588, 0.2508, 0.287, 0.2707, 0.4871, 0.2363, 0.4871, 0.2508, 0.287, 0.09519, 0.1931, 0.1139, 0.1604, 0.2508, 0.287, 0.2363, 0.4871, 0.2024, 0.4794, 0.2508, 0.287, 0.4249, 0.2664, 0.4249, 0.3062, 0.2508, 0.287, 0.1977, 0.09529, 0.2313, 0.08746, 0.2508, 0.287, 0.1743, 0.01147, 0.2225, 0.0002284, 0.2313, 0.08746, 0.1977, 0.09529, 0.5004, 0.257, 0.5004, 0.3141, 0.4249, 0.3062, 0.4249, 0.2664, 0.2297, 0.5737, 0.1811, 0.5626, 0.2024, 0.4794, 0.2363, 0.4871, 0.02728, 0.1519, 0.0541, 0.1049, 0.1139, 0.1604, 0.09519, 0.1931, 0.2791, 0.5737, 0.2297, 0.5737, 0.2363, 0.4871, 0.2707, 0.4871, 0.4073, 0.06295, 0.4425, 0.1025, 0.3846, 0.1588, 0.36, 0.1312, 0.366, 0.03196, 0.4073, 0.06295, 0.36, 0.1312, 0.3312, 0.1096, 0.03027, 0.4227, 0.0108, 0.3707, 0.08371, 0.3456, 0.09727, 0.3819, 0.4425, 0.1025, 0.4704, 0.1493, 0.404, 0.1913, 0.3846, 0.1588, 0.4133, 0.5094, 0.3727, 0.541, 0.3359, 0.4643, 0.3642, 0.4423, 0.08847, 0.0648, 0.1291, 0.03327, 0.1661, 0.1105, 0.1378, 0.1325, 0.1359, 0.5405, 0.09372, 0.5096, 0.1415, 0.4424, 0.1709, 0.4639, 0.2225, 0.0002284, 0.2718, 0.0, 0.2656, 0.0873, 0.2313, 0.08746, 0.5004, 0.3141, 0.4924, 0.3693, 0.4193, 0.3447, 0.4249, 0.3062, 0.1811, 0.5626, 0.1359, 0.5405, 0.1709, 0.4639, 0.2024, 0.4794, 0.00902, 0.204, 0.02728, 0.1519, 0.09519, 0.1931, 0.08247, 0.2295, 0.4924, 0.3693, 0.4742, 0.4218, 0.4067, 0.3812, 0.4193, 0.3447, 0.4704, 0.1493, 0.49, 0.2015, 0.4176, 0.2277, 0.404, 0.1913, 0.3203, 0.01072, 0.366, 0.03196, 0.3312, 0.1096, 0.2994, 0.09477, 0.3727, 0.541, 0.3274, 0.5627, 0.3044, 0.4794, 0.3359, 0.4643, 0.4742, 0.4218, 0.4476, 0.4691, 0.3881, 0.4142, 0.4067, 0.3812, 0.09372, 0.5096, 0.05828, 0.4696, 0.1168, 0.4146, 0.1415, 0.4424, 0.0108, 0.3707, 0.0005946, 0.3155, 0.07659, 0.3072, 0.08371, 0.3456, 0.2718, 0.0, 0.3203, 0.01072, 0.2994, 0.09477, 0.2656, 0.0873, 0.0, 0.2593, 0.00902, 0.204, 0.08247, 0.2295, 0.07618, 0.268, 0.49, 0.2015, 0.5004, 0.257, 0.4249, 0.2664, 0.4176, 0.2277, 0.0005946, 0.3155, 0.0, 0.2593, 0.07618, 0.268, 0.07659, 0.3072, 0.0541, 0.1049, 0.08847, 0.0648, 0.1378, 0.1325, 0.1139, 0.1604, 0.4476, 0.4691, 0.4133, 0.5094, 0.3642, 0.4423, 0.3881, 0.4142, 0.05828, 0.4696, 0.03027, 0.4227, 0.09727, 0.3819, 0.1168, 0.4146, 0.1291, 0.03327, 0.1743, 0.01147, 0.1977, 0.09529, 0.1661, 0.1105, 0.3274, 0.5627, 0.2791, 0.5737, 0.2707, 0.4871, 0.3044, 0.4794])
me_sphere.materials.append(mat_material_001)
me_sphere.use_remesh_preserve_volume = False
me_sphere.use_remesh_preserve_attributes = False
me_sphere.use_mirror_vertex_groups = False
me_sphere.update()

# ---- objects
ob_point = bpy.data.objects.new('Point', light_point)
ob_sphere = bpy.data.objects.new('Sphere', me_sphere)

# ---- transforms, parenting, visibility, modifiers, constraints
ob_point.location = (1.37, -1.639, 1.706)
ob_point.lineart.crease_threshold = 0.0
ob_sphere.location = (0.0, 0.0, 0.0)
ob_sphere.lineart.crease_threshold = 0.0
_m = ob_sphere.modifiers.new('Subsurf', 'SUBSURF')
_m.uv_smooth = 'PRESERVE_CORNERS'
_m.quality = 2
_m.levels = 3
_m.show_only_control_edges = False

# ---- collection membership
col_collection_1.objects.link(ob_point)
col_collection_1.objects.link(ob_sphere)

# ---- scene / render settings (as saved in the file)
scene.frame_start = 1; scene.frame_end = 250; scene.frame_set(1)
scene.render.engine = 'CYCLES'
scene.render.resolution_percentage = 50
scene.render.dither_intensity = 0.0
scene.cycles.use_denoising = False
scene.cycles.samples = 128
scene.cycles.sampling_pattern = 'TABULATED_SOBOL'
scene.cycles.use_adaptive_sampling = False
scene.cycles.use_light_tree = False
scene.cycles.blur_glossy = 0.0
scene.cycles.sample_clamp_indirect = 0.0
scene.cycles.bake_type = 'ENVIRONMENT'
scene.view_settings.view_transform = 'Standard'
bpy.context.view_layer.update()

# ---- added for rendering (the .blend has no active camera): camera
cam_auto = bpy.data.cameras.new('AutoCamera')
cam_auto.lens = 50.0
cam_auto.sensor_width = 36.0
cam_auto.clip_end = 1000.0
ob_auto_camera = bpy.data.objects.new('AutoCamera', cam_auto)
scene.collection.objects.link(ob_auto_camera)
ob_auto_camera.location = (4.71615, -5.65974, 4.13297)
ob_auto_camera.rotation_euler = (1.09748, -7.21219e-08, 0.694738)
scene.camera = ob_auto_camera
bpy.context.view_layer.update()
